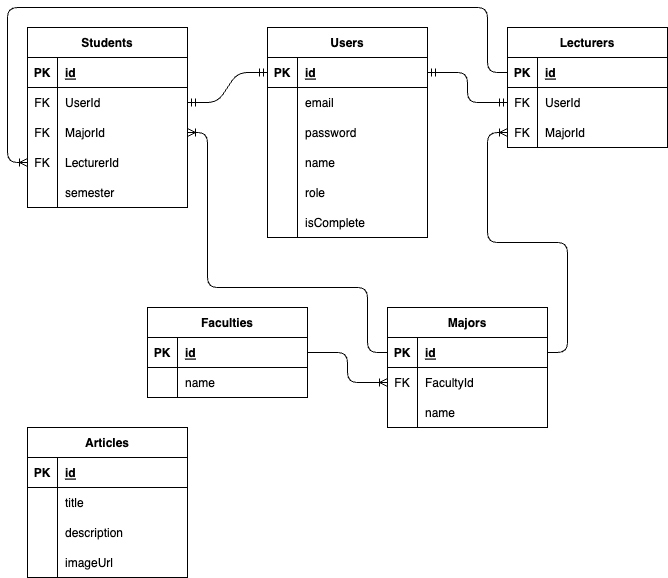

The diagram above was exported from draw.io. Its source (the exported page's mxGraphModel, read from the mxfile embedded in the PNG):
<mxGraphModel dx="484" dy="259" grid="1" gridSize="10" guides="1" tooltips="1" connect="1" arrows="1" fold="1" page="1" pageScale="1" pageWidth="850" pageHeight="1100" math="0" shadow="0">
  <root>
    <mxCell id="0" />
    <mxCell id="1" parent="0" />
    <mxCell id="2" value="Users" style="shape=table;startSize=30;container=1;collapsible=1;childLayout=tableLayout;fixedRows=1;rowLines=0;fontStyle=1;align=center;resizeLast=1;" parent="1" vertex="1">
      <mxGeometry x="280" y="40" width="160" height="210" as="geometry" />
    </mxCell>
    <mxCell id="3" value="" style="shape=tableRow;horizontal=0;startSize=0;swimlaneHead=0;swimlaneBody=0;fillColor=none;collapsible=0;dropTarget=0;points=[[0,0.5],[1,0.5]];portConstraint=eastwest;top=0;left=0;right=0;bottom=1;" parent="2" vertex="1">
      <mxGeometry y="30" width="160" height="30" as="geometry" />
    </mxCell>
    <mxCell id="4" value="PK" style="shape=partialRectangle;connectable=0;fillColor=none;top=0;left=0;bottom=0;right=0;fontStyle=1;overflow=hidden;" parent="3" vertex="1">
      <mxGeometry width="30" height="30" as="geometry">
        <mxRectangle width="30" height="30" as="alternateBounds" />
      </mxGeometry>
    </mxCell>
    <mxCell id="5" value="id" style="shape=partialRectangle;connectable=0;fillColor=none;top=0;left=0;bottom=0;right=0;align=left;spacingLeft=6;fontStyle=5;overflow=hidden;" parent="3" vertex="1">
      <mxGeometry x="30" width="130" height="30" as="geometry">
        <mxRectangle width="130" height="30" as="alternateBounds" />
      </mxGeometry>
    </mxCell>
    <mxCell id="6" value="" style="shape=tableRow;horizontal=0;startSize=0;swimlaneHead=0;swimlaneBody=0;fillColor=none;collapsible=0;dropTarget=0;points=[[0,0.5],[1,0.5]];portConstraint=eastwest;top=0;left=0;right=0;bottom=0;" parent="2" vertex="1">
      <mxGeometry y="60" width="160" height="30" as="geometry" />
    </mxCell>
    <mxCell id="7" value="" style="shape=partialRectangle;connectable=0;fillColor=none;top=0;left=0;bottom=0;right=0;editable=1;overflow=hidden;" parent="6" vertex="1">
      <mxGeometry width="30" height="30" as="geometry">
        <mxRectangle width="30" height="30" as="alternateBounds" />
      </mxGeometry>
    </mxCell>
    <mxCell id="8" value="email" style="shape=partialRectangle;connectable=0;fillColor=none;top=0;left=0;bottom=0;right=0;align=left;spacingLeft=6;overflow=hidden;" parent="6" vertex="1">
      <mxGeometry x="30" width="130" height="30" as="geometry">
        <mxRectangle width="130" height="30" as="alternateBounds" />
      </mxGeometry>
    </mxCell>
    <mxCell id="9" value="" style="shape=tableRow;horizontal=0;startSize=0;swimlaneHead=0;swimlaneBody=0;fillColor=none;collapsible=0;dropTarget=0;points=[[0,0.5],[1,0.5]];portConstraint=eastwest;top=0;left=0;right=0;bottom=0;" parent="2" vertex="1">
      <mxGeometry y="90" width="160" height="30" as="geometry" />
    </mxCell>
    <mxCell id="10" value="" style="shape=partialRectangle;connectable=0;fillColor=none;top=0;left=0;bottom=0;right=0;editable=1;overflow=hidden;" parent="9" vertex="1">
      <mxGeometry width="30" height="30" as="geometry">
        <mxRectangle width="30" height="30" as="alternateBounds" />
      </mxGeometry>
    </mxCell>
    <mxCell id="11" value="password" style="shape=partialRectangle;connectable=0;fillColor=none;top=0;left=0;bottom=0;right=0;align=left;spacingLeft=6;overflow=hidden;" parent="9" vertex="1">
      <mxGeometry x="30" width="130" height="30" as="geometry">
        <mxRectangle width="130" height="30" as="alternateBounds" />
      </mxGeometry>
    </mxCell>
    <mxCell id="137" value="" style="shape=tableRow;horizontal=0;startSize=0;swimlaneHead=0;swimlaneBody=0;fillColor=none;collapsible=0;dropTarget=0;points=[[0,0.5],[1,0.5]];portConstraint=eastwest;top=0;left=0;right=0;bottom=0;" parent="2" vertex="1">
      <mxGeometry y="120" width="160" height="30" as="geometry" />
    </mxCell>
    <mxCell id="138" value="" style="shape=partialRectangle;connectable=0;fillColor=none;top=0;left=0;bottom=0;right=0;editable=1;overflow=hidden;" parent="137" vertex="1">
      <mxGeometry width="30" height="30" as="geometry">
        <mxRectangle width="30" height="30" as="alternateBounds" />
      </mxGeometry>
    </mxCell>
    <mxCell id="139" value="name" style="shape=partialRectangle;connectable=0;fillColor=none;top=0;left=0;bottom=0;right=0;align=left;spacingLeft=6;overflow=hidden;" parent="137" vertex="1">
      <mxGeometry x="30" width="130" height="30" as="geometry">
        <mxRectangle width="130" height="30" as="alternateBounds" />
      </mxGeometry>
    </mxCell>
    <mxCell id="44" value="" style="shape=tableRow;horizontal=0;startSize=0;swimlaneHead=0;swimlaneBody=0;fillColor=none;collapsible=0;dropTarget=0;points=[[0,0.5],[1,0.5]];portConstraint=eastwest;top=0;left=0;right=0;bottom=0;" parent="2" vertex="1">
      <mxGeometry y="150" width="160" height="30" as="geometry" />
    </mxCell>
    <mxCell id="45" value="" style="shape=partialRectangle;connectable=0;fillColor=none;top=0;left=0;bottom=0;right=0;editable=1;overflow=hidden;" parent="44" vertex="1">
      <mxGeometry width="30" height="30" as="geometry">
        <mxRectangle width="30" height="30" as="alternateBounds" />
      </mxGeometry>
    </mxCell>
    <mxCell id="46" value="role" style="shape=partialRectangle;connectable=0;fillColor=none;top=0;left=0;bottom=0;right=0;align=left;spacingLeft=6;overflow=hidden;" parent="44" vertex="1">
      <mxGeometry x="30" width="130" height="30" as="geometry">
        <mxRectangle width="130" height="30" as="alternateBounds" />
      </mxGeometry>
    </mxCell>
    <mxCell id="134" value="" style="shape=tableRow;horizontal=0;startSize=0;swimlaneHead=0;swimlaneBody=0;fillColor=none;collapsible=0;dropTarget=0;points=[[0,0.5],[1,0.5]];portConstraint=eastwest;top=0;left=0;right=0;bottom=0;" parent="2" vertex="1">
      <mxGeometry y="180" width="160" height="30" as="geometry" />
    </mxCell>
    <mxCell id="135" value="" style="shape=partialRectangle;connectable=0;fillColor=none;top=0;left=0;bottom=0;right=0;editable=1;overflow=hidden;" parent="134" vertex="1">
      <mxGeometry width="30" height="30" as="geometry">
        <mxRectangle width="30" height="30" as="alternateBounds" />
      </mxGeometry>
    </mxCell>
    <mxCell id="136" value="isComplete" style="shape=partialRectangle;connectable=0;fillColor=none;top=0;left=0;bottom=0;right=0;align=left;spacingLeft=6;overflow=hidden;" parent="134" vertex="1">
      <mxGeometry x="30" width="130" height="30" as="geometry">
        <mxRectangle width="130" height="30" as="alternateBounds" />
      </mxGeometry>
    </mxCell>
    <mxCell id="47" value="Students" style="shape=table;startSize=30;container=1;collapsible=1;childLayout=tableLayout;fixedRows=1;rowLines=0;fontStyle=1;align=center;resizeLast=1;" parent="1" vertex="1">
      <mxGeometry x="40" y="40" width="160" height="180" as="geometry" />
    </mxCell>
    <mxCell id="48" value="" style="shape=tableRow;horizontal=0;startSize=0;swimlaneHead=0;swimlaneBody=0;fillColor=none;collapsible=0;dropTarget=0;points=[[0,0.5],[1,0.5]];portConstraint=eastwest;top=0;left=0;right=0;bottom=1;" parent="47" vertex="1">
      <mxGeometry y="30" width="160" height="30" as="geometry" />
    </mxCell>
    <mxCell id="49" value="PK" style="shape=partialRectangle;connectable=0;fillColor=none;top=0;left=0;bottom=0;right=0;fontStyle=1;overflow=hidden;" parent="48" vertex="1">
      <mxGeometry width="30" height="30" as="geometry">
        <mxRectangle width="30" height="30" as="alternateBounds" />
      </mxGeometry>
    </mxCell>
    <mxCell id="50" value="id" style="shape=partialRectangle;connectable=0;fillColor=none;top=0;left=0;bottom=0;right=0;align=left;spacingLeft=6;fontStyle=5;overflow=hidden;" parent="48" vertex="1">
      <mxGeometry x="30" width="130" height="30" as="geometry">
        <mxRectangle width="130" height="30" as="alternateBounds" />
      </mxGeometry>
    </mxCell>
    <mxCell id="51" value="" style="shape=tableRow;horizontal=0;startSize=0;swimlaneHead=0;swimlaneBody=0;fillColor=none;collapsible=0;dropTarget=0;points=[[0,0.5],[1,0.5]];portConstraint=eastwest;top=0;left=0;right=0;bottom=0;" parent="47" vertex="1">
      <mxGeometry y="60" width="160" height="30" as="geometry" />
    </mxCell>
    <mxCell id="52" value="FK" style="shape=partialRectangle;connectable=0;fillColor=none;top=0;left=0;bottom=0;right=0;editable=1;overflow=hidden;" parent="51" vertex="1">
      <mxGeometry width="30" height="30" as="geometry">
        <mxRectangle width="30" height="30" as="alternateBounds" />
      </mxGeometry>
    </mxCell>
    <mxCell id="53" value="UserId" style="shape=partialRectangle;connectable=0;fillColor=none;top=0;left=0;bottom=0;right=0;align=left;spacingLeft=6;overflow=hidden;" parent="51" vertex="1">
      <mxGeometry x="30" width="130" height="30" as="geometry">
        <mxRectangle width="130" height="30" as="alternateBounds" />
      </mxGeometry>
    </mxCell>
    <mxCell id="77" value="" style="shape=tableRow;horizontal=0;startSize=0;swimlaneHead=0;swimlaneBody=0;fillColor=none;collapsible=0;dropTarget=0;points=[[0,0.5],[1,0.5]];portConstraint=eastwest;top=0;left=0;right=0;bottom=0;" parent="47" vertex="1">
      <mxGeometry y="90" width="160" height="30" as="geometry" />
    </mxCell>
    <mxCell id="78" value="FK" style="shape=partialRectangle;connectable=0;fillColor=none;top=0;left=0;bottom=0;right=0;editable=1;overflow=hidden;" parent="77" vertex="1">
      <mxGeometry width="30" height="30" as="geometry">
        <mxRectangle width="30" height="30" as="alternateBounds" />
      </mxGeometry>
    </mxCell>
    <mxCell id="79" value="MajorId" style="shape=partialRectangle;connectable=0;fillColor=none;top=0;left=0;bottom=0;right=0;align=left;spacingLeft=6;overflow=hidden;" parent="77" vertex="1">
      <mxGeometry x="30" width="130" height="30" as="geometry">
        <mxRectangle width="130" height="30" as="alternateBounds" />
      </mxGeometry>
    </mxCell>
    <mxCell id="80" value="" style="shape=tableRow;horizontal=0;startSize=0;swimlaneHead=0;swimlaneBody=0;fillColor=none;collapsible=0;dropTarget=0;points=[[0,0.5],[1,0.5]];portConstraint=eastwest;top=0;left=0;right=0;bottom=0;" parent="47" vertex="1">
      <mxGeometry y="120" width="160" height="30" as="geometry" />
    </mxCell>
    <mxCell id="81" value="FK" style="shape=partialRectangle;connectable=0;fillColor=none;top=0;left=0;bottom=0;right=0;editable=1;overflow=hidden;" parent="80" vertex="1">
      <mxGeometry width="30" height="30" as="geometry">
        <mxRectangle width="30" height="30" as="alternateBounds" />
      </mxGeometry>
    </mxCell>
    <mxCell id="82" value="LecturerId" style="shape=partialRectangle;connectable=0;fillColor=none;top=0;left=0;bottom=0;right=0;align=left;spacingLeft=6;overflow=hidden;" parent="80" vertex="1">
      <mxGeometry x="30" width="130" height="30" as="geometry">
        <mxRectangle width="130" height="30" as="alternateBounds" />
      </mxGeometry>
    </mxCell>
    <mxCell id="86" value="" style="shape=tableRow;horizontal=0;startSize=0;swimlaneHead=0;swimlaneBody=0;fillColor=none;collapsible=0;dropTarget=0;points=[[0,0.5],[1,0.5]];portConstraint=eastwest;top=0;left=0;right=0;bottom=0;" parent="47" vertex="1">
      <mxGeometry y="150" width="160" height="30" as="geometry" />
    </mxCell>
    <mxCell id="87" value="" style="shape=partialRectangle;connectable=0;fillColor=none;top=0;left=0;bottom=0;right=0;editable=1;overflow=hidden;" parent="86" vertex="1">
      <mxGeometry width="30" height="30" as="geometry">
        <mxRectangle width="30" height="30" as="alternateBounds" />
      </mxGeometry>
    </mxCell>
    <mxCell id="88" value="semester" style="shape=partialRectangle;connectable=0;fillColor=none;top=0;left=0;bottom=0;right=0;align=left;spacingLeft=6;overflow=hidden;" parent="86" vertex="1">
      <mxGeometry x="30" width="130" height="30" as="geometry">
        <mxRectangle width="130" height="30" as="alternateBounds" />
      </mxGeometry>
    </mxCell>
    <mxCell id="60" value="Lecturers" style="shape=table;startSize=30;container=1;collapsible=1;childLayout=tableLayout;fixedRows=1;rowLines=0;fontStyle=1;align=center;resizeLast=1;" parent="1" vertex="1">
      <mxGeometry x="520" y="40" width="160" height="120" as="geometry" />
    </mxCell>
    <mxCell id="61" value="" style="shape=tableRow;horizontal=0;startSize=0;swimlaneHead=0;swimlaneBody=0;fillColor=none;collapsible=0;dropTarget=0;points=[[0,0.5],[1,0.5]];portConstraint=eastwest;top=0;left=0;right=0;bottom=1;" parent="60" vertex="1">
      <mxGeometry y="30" width="160" height="30" as="geometry" />
    </mxCell>
    <mxCell id="62" value="PK" style="shape=partialRectangle;connectable=0;fillColor=none;top=0;left=0;bottom=0;right=0;fontStyle=1;overflow=hidden;" parent="61" vertex="1">
      <mxGeometry width="30" height="30" as="geometry">
        <mxRectangle width="30" height="30" as="alternateBounds" />
      </mxGeometry>
    </mxCell>
    <mxCell id="63" value="id" style="shape=partialRectangle;connectable=0;fillColor=none;top=0;left=0;bottom=0;right=0;align=left;spacingLeft=6;fontStyle=5;overflow=hidden;" parent="61" vertex="1">
      <mxGeometry x="30" width="130" height="30" as="geometry">
        <mxRectangle width="130" height="30" as="alternateBounds" />
      </mxGeometry>
    </mxCell>
    <mxCell id="64" value="" style="shape=tableRow;horizontal=0;startSize=0;swimlaneHead=0;swimlaneBody=0;fillColor=none;collapsible=0;dropTarget=0;points=[[0,0.5],[1,0.5]];portConstraint=eastwest;top=0;left=0;right=0;bottom=0;" parent="60" vertex="1">
      <mxGeometry y="60" width="160" height="30" as="geometry" />
    </mxCell>
    <mxCell id="65" value="FK" style="shape=partialRectangle;connectable=0;fillColor=none;top=0;left=0;bottom=0;right=0;editable=1;overflow=hidden;" parent="64" vertex="1">
      <mxGeometry width="30" height="30" as="geometry">
        <mxRectangle width="30" height="30" as="alternateBounds" />
      </mxGeometry>
    </mxCell>
    <mxCell id="66" value="UserId" style="shape=partialRectangle;connectable=0;fillColor=none;top=0;left=0;bottom=0;right=0;align=left;spacingLeft=6;overflow=hidden;" parent="64" vertex="1">
      <mxGeometry x="30" width="130" height="30" as="geometry">
        <mxRectangle width="130" height="30" as="alternateBounds" />
      </mxGeometry>
    </mxCell>
    <mxCell id="67" value="" style="shape=tableRow;horizontal=0;startSize=0;swimlaneHead=0;swimlaneBody=0;fillColor=none;collapsible=0;dropTarget=0;points=[[0,0.5],[1,0.5]];portConstraint=eastwest;top=0;left=0;right=0;bottom=0;" parent="60" vertex="1">
      <mxGeometry y="90" width="160" height="30" as="geometry" />
    </mxCell>
    <mxCell id="68" value="FK" style="shape=partialRectangle;connectable=0;fillColor=none;top=0;left=0;bottom=0;right=0;editable=1;overflow=hidden;" parent="67" vertex="1">
      <mxGeometry width="30" height="30" as="geometry">
        <mxRectangle width="30" height="30" as="alternateBounds" />
      </mxGeometry>
    </mxCell>
    <mxCell id="69" value="MajorId" style="shape=partialRectangle;connectable=0;fillColor=none;top=0;left=0;bottom=0;right=0;align=left;spacingLeft=6;overflow=hidden;" parent="67" vertex="1">
      <mxGeometry x="30" width="130" height="30" as="geometry">
        <mxRectangle width="130" height="30" as="alternateBounds" />
      </mxGeometry>
    </mxCell>
    <mxCell id="99" value="Faculties" style="shape=table;startSize=30;container=1;collapsible=1;childLayout=tableLayout;fixedRows=1;rowLines=0;fontStyle=1;align=center;resizeLast=1;" parent="1" vertex="1">
      <mxGeometry x="160" y="320" width="160" height="90" as="geometry" />
    </mxCell>
    <mxCell id="100" value="" style="shape=tableRow;horizontal=0;startSize=0;swimlaneHead=0;swimlaneBody=0;fillColor=none;collapsible=0;dropTarget=0;points=[[0,0.5],[1,0.5]];portConstraint=eastwest;top=0;left=0;right=0;bottom=1;" parent="99" vertex="1">
      <mxGeometry y="30" width="160" height="30" as="geometry" />
    </mxCell>
    <mxCell id="101" value="PK" style="shape=partialRectangle;connectable=0;fillColor=none;top=0;left=0;bottom=0;right=0;fontStyle=1;overflow=hidden;" parent="100" vertex="1">
      <mxGeometry width="30" height="30" as="geometry">
        <mxRectangle width="30" height="30" as="alternateBounds" />
      </mxGeometry>
    </mxCell>
    <mxCell id="102" value="id" style="shape=partialRectangle;connectable=0;fillColor=none;top=0;left=0;bottom=0;right=0;align=left;spacingLeft=6;fontStyle=5;overflow=hidden;" parent="100" vertex="1">
      <mxGeometry x="30" width="130" height="30" as="geometry">
        <mxRectangle width="130" height="30" as="alternateBounds" />
      </mxGeometry>
    </mxCell>
    <mxCell id="103" value="" style="shape=tableRow;horizontal=0;startSize=0;swimlaneHead=0;swimlaneBody=0;fillColor=none;collapsible=0;dropTarget=0;points=[[0,0.5],[1,0.5]];portConstraint=eastwest;top=0;left=0;right=0;bottom=0;" parent="99" vertex="1">
      <mxGeometry y="60" width="160" height="30" as="geometry" />
    </mxCell>
    <mxCell id="104" value="" style="shape=partialRectangle;connectable=0;fillColor=none;top=0;left=0;bottom=0;right=0;editable=1;overflow=hidden;" parent="103" vertex="1">
      <mxGeometry width="30" height="30" as="geometry">
        <mxRectangle width="30" height="30" as="alternateBounds" />
      </mxGeometry>
    </mxCell>
    <mxCell id="105" value="name" style="shape=partialRectangle;connectable=0;fillColor=none;top=0;left=0;bottom=0;right=0;align=left;spacingLeft=6;overflow=hidden;" parent="103" vertex="1">
      <mxGeometry x="30" width="130" height="30" as="geometry">
        <mxRectangle width="130" height="30" as="alternateBounds" />
      </mxGeometry>
    </mxCell>
    <mxCell id="112" value="Majors" style="shape=table;startSize=30;container=1;collapsible=1;childLayout=tableLayout;fixedRows=1;rowLines=0;fontStyle=1;align=center;resizeLast=1;" parent="1" vertex="1">
      <mxGeometry x="400" y="320" width="160" height="120" as="geometry" />
    </mxCell>
    <mxCell id="113" value="" style="shape=tableRow;horizontal=0;startSize=0;swimlaneHead=0;swimlaneBody=0;fillColor=none;collapsible=0;dropTarget=0;points=[[0,0.5],[1,0.5]];portConstraint=eastwest;top=0;left=0;right=0;bottom=1;" parent="112" vertex="1">
      <mxGeometry y="30" width="160" height="30" as="geometry" />
    </mxCell>
    <mxCell id="114" value="PK" style="shape=partialRectangle;connectable=0;fillColor=none;top=0;left=0;bottom=0;right=0;fontStyle=1;overflow=hidden;" parent="113" vertex="1">
      <mxGeometry width="30" height="30" as="geometry">
        <mxRectangle width="30" height="30" as="alternateBounds" />
      </mxGeometry>
    </mxCell>
    <mxCell id="115" value="id" style="shape=partialRectangle;connectable=0;fillColor=none;top=0;left=0;bottom=0;right=0;align=left;spacingLeft=6;fontStyle=5;overflow=hidden;" parent="113" vertex="1">
      <mxGeometry x="30" width="130" height="30" as="geometry">
        <mxRectangle width="130" height="30" as="alternateBounds" />
      </mxGeometry>
    </mxCell>
    <mxCell id="116" value="" style="shape=tableRow;horizontal=0;startSize=0;swimlaneHead=0;swimlaneBody=0;fillColor=none;collapsible=0;dropTarget=0;points=[[0,0.5],[1,0.5]];portConstraint=eastwest;top=0;left=0;right=0;bottom=0;" parent="112" vertex="1">
      <mxGeometry y="60" width="160" height="30" as="geometry" />
    </mxCell>
    <mxCell id="117" value="FK" style="shape=partialRectangle;connectable=0;fillColor=none;top=0;left=0;bottom=0;right=0;editable=1;overflow=hidden;" parent="116" vertex="1">
      <mxGeometry width="30" height="30" as="geometry">
        <mxRectangle width="30" height="30" as="alternateBounds" />
      </mxGeometry>
    </mxCell>
    <mxCell id="118" value="FacultyId" style="shape=partialRectangle;connectable=0;fillColor=none;top=0;left=0;bottom=0;right=0;align=left;spacingLeft=6;overflow=hidden;" parent="116" vertex="1">
      <mxGeometry x="30" width="130" height="30" as="geometry">
        <mxRectangle width="130" height="30" as="alternateBounds" />
      </mxGeometry>
    </mxCell>
    <mxCell id="123" value="" style="shape=tableRow;horizontal=0;startSize=0;swimlaneHead=0;swimlaneBody=0;fillColor=none;collapsible=0;dropTarget=0;points=[[0,0.5],[1,0.5]];portConstraint=eastwest;top=0;left=0;right=0;bottom=0;" parent="112" vertex="1">
      <mxGeometry y="90" width="160" height="30" as="geometry" />
    </mxCell>
    <mxCell id="124" value="" style="shape=partialRectangle;connectable=0;fillColor=none;top=0;left=0;bottom=0;right=0;editable=1;overflow=hidden;" parent="123" vertex="1">
      <mxGeometry width="30" height="30" as="geometry">
        <mxRectangle width="30" height="30" as="alternateBounds" />
      </mxGeometry>
    </mxCell>
    <mxCell id="125" value="name" style="shape=partialRectangle;connectable=0;fillColor=none;top=0;left=0;bottom=0;right=0;align=left;spacingLeft=6;overflow=hidden;" parent="123" vertex="1">
      <mxGeometry x="30" width="130" height="30" as="geometry">
        <mxRectangle width="130" height="30" as="alternateBounds" />
      </mxGeometry>
    </mxCell>
    <mxCell id="121" value="" style="edgeStyle=entityRelationEdgeStyle;fontSize=12;html=1;endArrow=ERmandOne;startArrow=ERmandOne;entryX=0;entryY=0.5;entryDx=0;entryDy=0;exitX=1;exitY=0.5;exitDx=0;exitDy=0;" parent="1" source="51" target="3" edge="1">
      <mxGeometry width="100" height="100" relative="1" as="geometry">
        <mxPoint x="220" y="210" as="sourcePoint" />
        <mxPoint x="320" y="110" as="targetPoint" />
      </mxGeometry>
    </mxCell>
    <mxCell id="122" value="" style="edgeStyle=orthogonalEdgeStyle;fontSize=12;html=1;endArrow=ERmandOne;startArrow=ERmandOne;entryX=1;entryY=0.5;entryDx=0;entryDy=0;exitX=0;exitY=0.5;exitDx=0;exitDy=0;" parent="1" source="64" target="3" edge="1">
      <mxGeometry width="100" height="100" relative="1" as="geometry">
        <mxPoint x="220" y="210" as="sourcePoint" />
        <mxPoint x="320" y="110" as="targetPoint" />
      </mxGeometry>
    </mxCell>
    <mxCell id="126" value="" style="edgeStyle=orthogonalEdgeStyle;fontSize=12;html=1;endArrow=ERoneToMany;exitX=1;exitY=0.5;exitDx=0;exitDy=0;entryX=0;entryY=0.5;entryDx=0;entryDy=0;" parent="1" source="100" target="116" edge="1">
      <mxGeometry width="100" height="100" relative="1" as="geometry">
        <mxPoint x="180" y="320" as="sourcePoint" />
        <mxPoint x="280" y="220" as="targetPoint" />
      </mxGeometry>
    </mxCell>
    <mxCell id="131" value="" style="edgeStyle=orthogonalEdgeStyle;fontSize=12;html=1;endArrow=ERoneToMany;exitX=0;exitY=0.5;exitDx=0;exitDy=0;entryX=0;entryY=0.5;entryDx=0;entryDy=0;" parent="1" source="61" target="80" edge="1">
      <mxGeometry width="100" height="100" relative="1" as="geometry">
        <mxPoint x="460" y="60" as="sourcePoint" />
        <mxPoint x="320" y="130" as="targetPoint" />
        <Array as="points">
          <mxPoint x="500" y="85" />
          <mxPoint x="500" y="20" />
          <mxPoint x="20" y="20" />
          <mxPoint x="20" y="175" />
        </Array>
      </mxGeometry>
    </mxCell>
    <mxCell id="132" value="" style="edgeStyle=orthogonalEdgeStyle;fontSize=12;html=1;endArrow=ERoneToMany;exitX=0;exitY=0.5;exitDx=0;exitDy=0;entryX=1;entryY=0.5;entryDx=0;entryDy=0;" parent="1" source="113" target="77" edge="1">
      <mxGeometry width="100" height="100" relative="1" as="geometry">
        <mxPoint x="180" y="250" as="sourcePoint" />
        <mxPoint x="280" y="150" as="targetPoint" />
        <Array as="points">
          <mxPoint x="380" y="365" />
          <mxPoint x="380" y="300" />
          <mxPoint x="220" y="300" />
          <mxPoint x="220" y="145" />
        </Array>
      </mxGeometry>
    </mxCell>
    <mxCell id="133" value="" style="edgeStyle=orthogonalEdgeStyle;fontSize=12;html=1;endArrow=ERoneToMany;exitX=1;exitY=0.5;exitDx=0;exitDy=0;entryX=0;entryY=0.5;entryDx=0;entryDy=0;" parent="1" source="113" target="67" edge="1">
      <mxGeometry width="100" height="100" relative="1" as="geometry">
        <mxPoint x="460" y="250" as="sourcePoint" />
        <mxPoint x="560" y="150" as="targetPoint" />
        <Array as="points">
          <mxPoint x="580" y="365" />
          <mxPoint x="580" y="255" />
          <mxPoint x="500" y="255" />
          <mxPoint x="500" y="145" />
        </Array>
      </mxGeometry>
    </mxCell>
    <mxCell id="140" value="Articles" style="shape=table;startSize=30;container=1;collapsible=1;childLayout=tableLayout;fixedRows=1;rowLines=0;fontStyle=1;align=center;resizeLast=1;" vertex="1" parent="1">
      <mxGeometry x="40" y="440" width="160" height="150" as="geometry" />
    </mxCell>
    <mxCell id="141" value="" style="shape=tableRow;horizontal=0;startSize=0;swimlaneHead=0;swimlaneBody=0;fillColor=none;collapsible=0;dropTarget=0;points=[[0,0.5],[1,0.5]];portConstraint=eastwest;top=0;left=0;right=0;bottom=1;" vertex="1" parent="140">
      <mxGeometry y="30" width="160" height="30" as="geometry" />
    </mxCell>
    <mxCell id="142" value="PK" style="shape=partialRectangle;connectable=0;fillColor=none;top=0;left=0;bottom=0;right=0;fontStyle=1;overflow=hidden;" vertex="1" parent="141">
      <mxGeometry width="30" height="30" as="geometry">
        <mxRectangle width="30" height="30" as="alternateBounds" />
      </mxGeometry>
    </mxCell>
    <mxCell id="143" value="id" style="shape=partialRectangle;connectable=0;fillColor=none;top=0;left=0;bottom=0;right=0;align=left;spacingLeft=6;fontStyle=5;overflow=hidden;" vertex="1" parent="141">
      <mxGeometry x="30" width="130" height="30" as="geometry">
        <mxRectangle width="130" height="30" as="alternateBounds" />
      </mxGeometry>
    </mxCell>
    <mxCell id="144" value="" style="shape=tableRow;horizontal=0;startSize=0;swimlaneHead=0;swimlaneBody=0;fillColor=none;collapsible=0;dropTarget=0;points=[[0,0.5],[1,0.5]];portConstraint=eastwest;top=0;left=0;right=0;bottom=0;" vertex="1" parent="140">
      <mxGeometry y="60" width="160" height="30" as="geometry" />
    </mxCell>
    <mxCell id="145" value="" style="shape=partialRectangle;connectable=0;fillColor=none;top=0;left=0;bottom=0;right=0;editable=1;overflow=hidden;" vertex="1" parent="144">
      <mxGeometry width="30" height="30" as="geometry">
        <mxRectangle width="30" height="30" as="alternateBounds" />
      </mxGeometry>
    </mxCell>
    <mxCell id="146" value="title" style="shape=partialRectangle;connectable=0;fillColor=none;top=0;left=0;bottom=0;right=0;align=left;spacingLeft=6;overflow=hidden;" vertex="1" parent="144">
      <mxGeometry x="30" width="130" height="30" as="geometry">
        <mxRectangle width="130" height="30" as="alternateBounds" />
      </mxGeometry>
    </mxCell>
    <mxCell id="147" value="" style="shape=tableRow;horizontal=0;startSize=0;swimlaneHead=0;swimlaneBody=0;fillColor=none;collapsible=0;dropTarget=0;points=[[0,0.5],[1,0.5]];portConstraint=eastwest;top=0;left=0;right=0;bottom=0;" vertex="1" parent="140">
      <mxGeometry y="90" width="160" height="30" as="geometry" />
    </mxCell>
    <mxCell id="148" value="" style="shape=partialRectangle;connectable=0;fillColor=none;top=0;left=0;bottom=0;right=0;editable=1;overflow=hidden;" vertex="1" parent="147">
      <mxGeometry width="30" height="30" as="geometry">
        <mxRectangle width="30" height="30" as="alternateBounds" />
      </mxGeometry>
    </mxCell>
    <mxCell id="149" value="description" style="shape=partialRectangle;connectable=0;fillColor=none;top=0;left=0;bottom=0;right=0;align=left;spacingLeft=6;overflow=hidden;" vertex="1" parent="147">
      <mxGeometry x="30" width="130" height="30" as="geometry">
        <mxRectangle width="130" height="30" as="alternateBounds" />
      </mxGeometry>
    </mxCell>
    <mxCell id="150" value="" style="shape=tableRow;horizontal=0;startSize=0;swimlaneHead=0;swimlaneBody=0;fillColor=none;collapsible=0;dropTarget=0;points=[[0,0.5],[1,0.5]];portConstraint=eastwest;top=0;left=0;right=0;bottom=0;" vertex="1" parent="140">
      <mxGeometry y="120" width="160" height="30" as="geometry" />
    </mxCell>
    <mxCell id="151" value="" style="shape=partialRectangle;connectable=0;fillColor=none;top=0;left=0;bottom=0;right=0;editable=1;overflow=hidden;" vertex="1" parent="150">
      <mxGeometry width="30" height="30" as="geometry">
        <mxRectangle width="30" height="30" as="alternateBounds" />
      </mxGeometry>
    </mxCell>
    <mxCell id="152" value="imageUrl" style="shape=partialRectangle;connectable=0;fillColor=none;top=0;left=0;bottom=0;right=0;align=left;spacingLeft=6;overflow=hidden;" vertex="1" parent="150">
      <mxGeometry x="30" width="130" height="30" as="geometry">
        <mxRectangle width="130" height="30" as="alternateBounds" />
      </mxGeometry>
    </mxCell>
  </root>
</mxGraphModel>